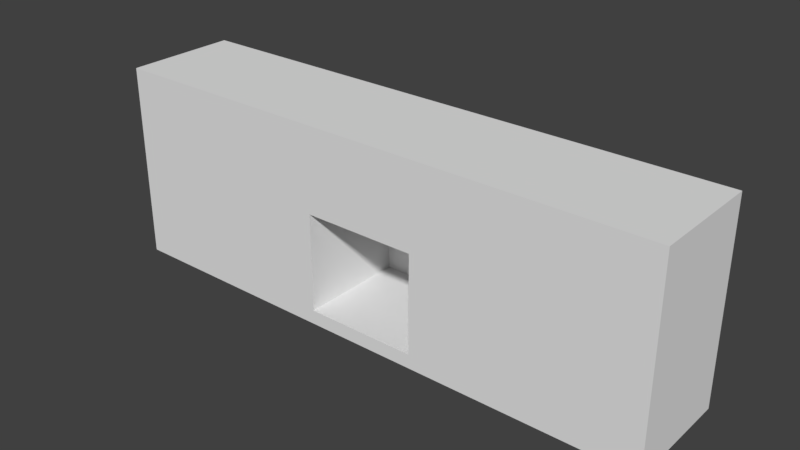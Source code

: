 # Source: BedroomWallFire_2x10x3.5.blend  (saved by Blender 2.79.0; exported with 4.5.12 LTS)
import bpy
from mathutils import Matrix  # noqa: F401  (used for matrix-valued properties, if any)

bpy.ops.wm.read_factory_settings(use_empty=True)
scene = bpy.context.scene
scene.name = 'Scene'

# ---- collections
col_collection_1 = bpy.data.collections.new('Collection 1'); scene.collection.children.link(col_collection_1)

# ---- materials (node trees are filled in below, after node groups)
mat_wall = bpy.data.materials.new('Wall')
mat_wall.alpha_threshold = 0.0
mat_wall.use_transparent_shadow = False
mat_wall.roughness = 0.5
mat_wall.specular_intensity = 0.0
mat_wall.line_color = (0.0, 0.0, 0.0, 1.0)
mat_tilesred = bpy.data.materials.new('TilesRed')
mat_tilesred.alpha_threshold = 0.0
mat_tilesred.use_transparent_shadow = False
mat_tilesred.roughness = 0.5
mat_tilesred.specular_intensity = 0.042
mat_wallwhitefull = bpy.data.materials.new('WallWhiteFull')
mat_wallwhitefull.alpha_threshold = 0.0
mat_wallwhitefull.use_transparent_shadow = False
mat_wallwhitefull.roughness = 0.5
mat_wallwhitefull.specular_intensity = 0.0

# ---- material node trees

# ---- world
world_world = bpy.data.worlds.new('World'); scene.world = world_world
world_world.color = (0.05088, 0.05088, 0.05088)
world_world.use_sun_shadow = False
world_world.sun_shadow_jitter_overblur = 0.0
world_world.cycles.sampling_method = 'MANUAL'

# ---- meshes
me_bedroomwallfire_2x10x3_5 = bpy.data.meshes.new('BedroomWallFire_2x10x3.5')
me_bedroomwallfire_2x10x3_5.from_pydata([(4.0, 0.0, 0.0), (4.0, 8.742e-08, 2.0), (2.0, 8.742e-08, 2.0), (2.0, -2.084e-14, -4.768e-07), (4.0, 2.5, 3.676e-07), (4.0, 2.5, 2.0), (2.0, 2.5, 2.0), (2.0, 2.5, -1.093e-07), (4.0, 3.5, 3.02e-07), (4.0, 3.5, 2.0), (2.0, 3.5, -1.748e-07), (2.0, 3.5, 2.0), (4.0, 2.0, 2.673e-07), (4.0, 2.0, 2.0), (2.0, 2.0, 2.0), (2.0, 2.0, -2.095e-07), (4.0, 0.25, 1.143e-07), (4.0, 0.25, 2.0), (2.0, 0.25, 2.0), (2.0, 0.25, -3.626e-07), (6.0, 1.589e-07, 7.351e-07), (6.0, 2.464e-07, 2.0), (6.0, 2.5, 1.103e-06), (6.0, 2.0, 2.0), (6.0, 2.5, 2.0), (6.0, 3.5, 1.037e-06), (6.0, 3.5, 2.0), (6.0, 0.25, 2.0), (8.0, -1.941e-13, 1.411e-06), (8.0, 8.742e-08, 2.0), (8.0, 2.0, 1.678e-06), (8.0, 2.5, 1.778e-06), (8.0, 2.0, 2.0), (8.0, 2.5, 2.0), (8.0, 3.5, 1.713e-06), (8.0, 3.5, 2.0), (8.0, 0.25, 1.525e-06), (8.0, 0.25, 2.0), (4.0, 2.0, 0.1), (4.0, 0.25, 0.1), (6.0, 0.25, 3.691e-06), (6.0, 2.0, 3.844e-06), (6.0, 2.0, 0.1), (6.0, 0.25, 0.1), (-1.192e-07, -4.49e-07, 2.0), (4.768e-07, -5.364e-07, -9.239e-07), (-2.384e-07, 2.0, 2.0), (-3.576e-07, 2.5, 2.0), (2.384e-07, 2.0, -6.566e-07), (0.0, 2.5, -5.563e-07), (-3.576e-07, 3.5, 2.0), (0.0, 3.5, -6.219e-07), (-2.384e-07, 0.25, 2.0), (2.384e-07, 0.25, -8.096e-07), (10.0, 3.065e-07, 1.887e-06), (10.0, 3.94e-07, 2.0), (10.0, 2.0, 2.155e-06), (10.0, 2.5, 2.255e-06), (10.0, 2.0, 2.0), (10.0, 2.5, 2.0), (10.0, 3.5, 2.189e-06), (10.0, 3.5, 2.0), (10.0, 0.25, 2.002e-06), (10.0, 0.25, 2.0)], [], [(0, 1, 2, 3), (6, 5, 9, 11), (0, 16, 40, 20), (13, 5, 6, 14), (11, 10, 51, 50), (16, 0, 3, 19), (8, 10, 11, 9), (5, 13, 23, 24), (19, 3, 45, 53), (4, 7, 10, 8), (4, 12, 15, 7), (7, 15, 48, 49), (17, 13, 14, 18), (39, 38, 13, 17), (1, 0, 20, 21), (1, 17, 18, 2), (6, 11, 50, 47), (12, 16, 19, 15), (27, 21, 29, 37), (24, 23, 32, 33), (26, 24, 33, 35), (4, 8, 25, 22), (39, 17, 27, 43), (17, 1, 21, 27), (8, 9, 26, 25), (12, 4, 22, 41), (9, 5, 24, 26), (33, 32, 58, 59), (35, 33, 59, 61), (28, 36, 62, 54), (22, 25, 34, 31), (40, 36, 37, 27, 43), (21, 20, 28, 29), (23, 42, 41, 30, 32), (25, 26, 35, 34), (41, 22, 31, 30), (20, 40, 36, 28), (23, 27, 37, 32), (30, 31, 57, 56), (42, 43, 27, 23), (40, 41, 30, 36), (13, 38, 42, 23), (12, 38, 42, 41), (40, 41, 42, 43), (38, 39, 43, 42), (39, 43, 40, 16), (16, 12, 41, 40), (46, 47, 49, 48), (49, 47, 50, 51), (52, 46, 48, 53), (44, 52, 53, 45), (3, 2, 44, 45), (18, 14, 46, 52), (10, 7, 49, 51), (14, 6, 47, 46), (15, 19, 53, 48), (2, 18, 52, 44), (56, 57, 59, 58), (59, 57, 60, 61), (54, 62, 63, 55), (58, 63, 62, 56), (32, 37, 63, 58), (37, 29, 55, 63), (31, 34, 60, 57), (36, 30, 56, 62), (29, 28, 54, 55), (34, 35, 61, 60)])
me_bedroomwallfire_2x10x3_5.polygons.foreach_set('material_index', [0, 2, 2, 0, 2, 2, 2, 0, 2, 2, 2, 2, 0, 1, 0, 0, 2, 2, 0, 0, 2, 2, 1, 1, 2, 2, 2, 0, 2, 2, 2, 0, 0, 0, 2, 2, 2, 0, 2, 1, 2, 1, 0, 0, 1, 0, 2, 0, 2, 0, 0, 0, 0, 2, 0, 2, 0, 0, 2, 0, 0, 0, 0, 2, 2, 0, 2])
_uv = me_bedroomwallfire_2x10x3_5.uv_layers.new(name='UVMap')
_uv.uv.foreach_set('vector', [0.0, 0.0, 0.0, 0.0, 0.0, 0.0, 0.0, 0.0, -1.002, 0.0123, -0.0008315, 0.0123, -0.0008315, 0.7635, -1.002, 0.7635, -0.0005187, 1.004, -0.0005187, 0.879, 1.001, 0.879, 1.001, 1.004, 1.0, 0.7422, 0.9999, 0.9922, 5e-05, 0.9922, 5.005e-05, 0.7422, -1.025, -1.025, -1.025, -0.008211, -1.025, -0.008211, -1.025, -1.025, -0.0005187, 0.879, -0.0005187, 1.004, -1.002, 1.004, -1.002, 0.879, -0.00821, -0.008211, -1.025, -0.008211, -1.025, -1.025, -0.00821, -1.025, 0.001741, 0.9979, 0.001741, 0.7487, 0.9983, 0.7487, 0.9983, 0.9979, -1.002, 0.879, -1.002, 1.004, -2.003, 1.004, -2.003, 0.879, -0.0005187, -0.2492, -1.002, -0.2492, -1.002, -1.001, -0.0005187, -1.001, -0.0005187, -0.2492, -0.0005191, 0.001485, -1.002, 0.001485, -1.002, -0.2492, -1.002, -0.2492, -1.002, 0.001485, -2.003, 0.001485, -2.003, -0.2492, 0.9999, 0.09347, 0.9999, 0.723, 9.999e-05, 0.723, 9.999e-05, 0.09347, 0.001802, 0.1474, 0.001802, 1.019, -0.9448, 1.019, -0.9448, 0.1474, 0.0, 0.0, 0.0, 0.0, 0.0, 0.0, 0.0, 0.0, 0.9999, 0.003531, 0.9999, 0.09347, 9.999e-05, 0.09347, 0.0001, 0.003531, 0.9999, 8.667e-05, 0.9999, 0.7513, 8.673e-05, 0.7513, 8.667e-05, 8.675e-05, -0.0005191, 0.001485, -0.0005187, 0.879, -1.002, 0.879, -1.002, 0.001485, 9.999e-05, 0.09327, 9.999e-05, 0.001969, 0.9999, 0.001969, 0.9999, 0.09327, 0.9983, 0.9979, 0.9983, 0.7487, 1.995, 0.7487, 1.995, 0.9979, 1.001, 0.7635, 1.001, 0.0123, 2.002, 0.0123, 2.002, 0.7635, -0.0005187, -0.2492, -0.0005187, -1.001, 1.001, -1.001, 1.001, -0.2492, 0.009458, 1.087, 0.009461, 0.1553, 0.9905, 0.1553, 0.9905, 1.087, 0.009461, 0.1553, 0.009461, 0.03267, 0.9905, 0.03267, 0.9905, 0.1553, -0.00821, -0.008211, -0.00821, -1.025, 1.008, -1.025, 1.008, -0.00821, -0.0005191, 0.001485, -0.0005187, -0.2492, 1.001, -0.2492, 1.001, 0.001484, -0.0008315, 0.7635, -0.0008315, 0.0123, 1.001, 0.0123, 1.001, 0.7635, 4.999e-05, 0.9883, 5.023e-05, 0.7383, 0.9999, 0.7383, 0.9999, 0.9883, 8.667e-05, 0.7513, 8.667e-05, 8.667e-05, 0.9999, 8.692e-05, 0.9999, 0.7513, 2.002, 1.004, 2.002, 0.879, 3.003, 0.879, 3.003, 1.004, 1.001, -0.2492, 1.001, -1.001, 2.002, -1.001, 2.002, -0.2492, 0.0, 0.0, 0.0, 0.0, 0.0, 0.0, 0.0, 0.0, 0.0, 0.0, 0.0, 0.0, 0.0, 0.0, 0.0, 0.0, 0.0, 0.0, 0.0, 0.0, 0.0, 0.0, 0.0, 0.0, 0.0, 0.0, 0.0, 0.0, 1.008, -0.00821, 1.008, -1.025, 2.025, -1.025, 2.025, -0.00821, 1.001, 0.001484, 1.001, -0.2492, 2.002, -0.2492, 2.002, 0.001484, 1.001, 1.004, 1.001, 0.879, 2.002, 0.879, 2.002, 1.004, 9.999e-05, 0.7324, 9.999e-05, 0.09327, 0.9999, 0.09327, 0.9999, 0.7324, 2.002, 0.001484, 2.002, -0.2492, 3.003, -0.2492, 3.003, 0.001484, 0.9982, 1.019, 0.9982, 0.1474, 1.945, 0.1474, 1.945, 1.019, 1.001, 0.879, 1.001, 0.001484, 2.002, 0.001484, 2.002, 0.879, 0.009458, 2.878, 0.009457, 1.946, 0.9905, 1.946, 0.9905, 2.878, 0.0, 0.0, 0.0, 0.0, 0.0, 0.0, 0.0, 0.0, 0.0, 0.0, 0.0, 0.0, 0.0, 0.0, 0.0, 0.0, 0.001802, 1.019, 0.001802, 0.1474, 0.9982, 0.1474, 0.9982, 1.019, 0.0, 0.0, 0.0, 0.0, 0.0, 0.0, 0.0, 0.0, -0.0005187, 0.879, -0.0005191, 0.001485, 1.001, 0.001484, 1.001, 0.879, -0.9948, 0.7487, -0.9948, 0.9979, -1.991, 0.9979, -1.991, 0.7487, -2.004, 0.0123, -1.002, 0.0123, -1.002, 0.7635, -2.004, 0.7635, -0.9948, -0.1232, -0.9948, 0.7487, -1.991, 0.7487, -1.991, -0.1232, -0.9948, -0.2478, -0.9948, -0.1232, -1.991, -0.1232, -1.991, -0.2478, 0.0, 0.0, 0.0, 0.0, 0.0, 0.0, 0.0, 0.0, 0.9999, 0.09599, 0.9999, 0.7288, 0.0001002, 0.7288, 9.999e-05, 0.09599, -1.002, -1.001, -1.002, -0.2492, -2.003, -0.2492, -2.003, -1.001, 0.9934, 0.7453, 0.9934, 0.9999, 0.00197, 0.9999, 0.00197, 0.7453, -1.002, 0.001485, -1.002, 0.879, -2.003, 0.879, -2.003, 0.001485, 0.9999, 0.005595, 0.9999, 0.09599, 9.999e-05, 0.09599, 9.999e-05, 0.005596, 2.991, 0.7487, 2.991, 0.9979, 1.995, 0.9979, 1.995, 0.7487, 2.002, 0.0123, 3.004, 0.0123, 3.004, 0.7635, 2.002, 0.7635, 2.991, -0.2478, 2.991, -0.1232, 1.995, -0.1232, 1.995, -0.2478, 1.995, 0.7487, 1.995, -0.1232, 2.991, -0.1232, 2.991, 0.7487, 0.0001005, 0.7403, 9.999e-05, 0.08733, 0.9999, 0.08733, 0.9999, 0.7403, 9.999e-05, 0.08733, 0.0001005, -0.005954, 0.9999, -0.005954, 0.9999, 0.08733, 2.002, -0.2492, 2.002, -1.001, 3.003, -1.001, 3.003, -0.2492, 2.002, 0.879, 2.002, 0.001484, 3.003, 0.001484, 3.003, 0.879, 0.0, 0.0, 0.0, 0.0, 0.0, 0.0, 0.0, 0.0, 2.025, -0.00821, 2.025, -1.025, 2.025, -1.025, 2.025, -0.00821])
me_bedroomwallfire_2x10x3_5.materials.append(mat_wall)
me_bedroomwallfire_2x10x3_5.materials.append(mat_tilesred)
me_bedroomwallfire_2x10x3_5.materials.append(mat_wallwhitefull)
me_bedroomwallfire_2x10x3_5.use_remesh_preserve_volume = False
me_bedroomwallfire_2x10x3_5.use_remesh_preserve_attributes = False
me_bedroomwallfire_2x10x3_5.use_mirror_vertex_groups = False
me_bedroomwallfire_2x10x3_5.update()

# ---- objects
ob_bedroomwallfire_2x10x3_5 = bpy.data.objects.new('BedroomWallFire_2x10x3.5', me_bedroomwallfire_2x10x3_5)

# ---- transforms, parenting, visibility, modifiers, constraints
ob_bedroomwallfire_2x10x3_5.location = (0.0, 0.0, 0.0)
ob_bedroomwallfire_2x10x3_5.rotation_euler = (1.571, -0.0, 0.0)
ob_bedroomwallfire_2x10x3_5.lock_rotations_4d = False
ob_bedroomwallfire_2x10x3_5.empty_display_type = 'ARROWS'
ob_bedroomwallfire_2x10x3_5.lineart.crease_threshold = 0.0

# ---- collection membership
col_collection_1.objects.link(ob_bedroomwallfire_2x10x3_5)

# ---- scene / render settings (as saved in the file)
scene.frame_start = 1; scene.frame_end = 250; scene.frame_set(79)
scene.render.engine = 'BLENDER_EEVEE_NEXT'
scene.render.resolution_percentage = 50
scene.render.dither_intensity = 0.0
scene.cycles.use_denoising = False
scene.cycles.samples = 128
scene.cycles.sampling_pattern = 'TABULATED_SOBOL'
scene.cycles.use_adaptive_sampling = False
scene.cycles.use_light_tree = False
scene.cycles.blur_glossy = 0.0
scene.cycles.sample_clamp_indirect = 0.0
scene.view_settings.view_transform = 'Standard'
bpy.context.view_layer.update()

# ---- added for rendering (the .blend has no active camera and no usable light): camera, sun
cam_auto = bpy.data.cameras.new('AutoCamera')
cam_auto.lens = 50.0
cam_auto.sensor_width = 36.0
cam_auto.clip_end = 1000.0
ob_auto_camera = bpy.data.objects.new('AutoCamera', cam_auto)
scene.collection.objects.link(ob_auto_camera)
ob_auto_camera.location = (14.9757, -12.9709, 9.73057)
ob_auto_camera.rotation_euler = (1.09748, -7.21219e-08, 0.694738)
scene.camera = ob_auto_camera
light_auto_sun = bpy.data.lights.new('AutoSun', 'SUN')
light_auto_sun.energy = 3.0
light_auto_sun.angle = 0.0523599
ob_auto_sun = bpy.data.objects.new('AutoSun', light_auto_sun)
scene.collection.objects.link(ob_auto_sun)
ob_auto_sun.rotation_euler = (0.872665, 0.174533, 0.523599)
bpy.context.view_layer.update()
